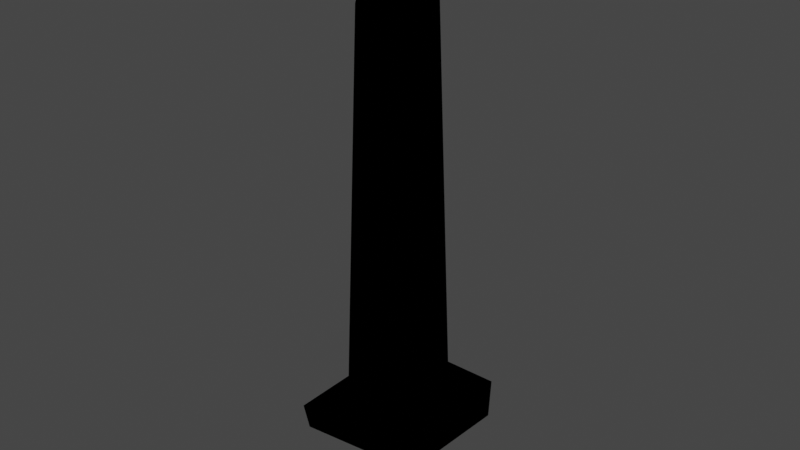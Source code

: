 # Source: sword.blend  (saved by Blender 3.5.10; exported with 4.5.12 LTS)
import bpy
from mathutils import Matrix  # noqa: F401  (used for matrix-valued properties, if any)

bpy.ops.wm.read_factory_settings(use_empty=True)
scene = bpy.context.scene
scene.name = 'Scene'

# ---- collections
col_collection = bpy.data.collections.new('Collection'); scene.collection.children.link(col_collection)

# ---- images (referenced by path relative to the original .blend; pixels are not part of the script)
import os
ASSET_DIR = os.environ.get("B2B_ASSET_DIR", "")  # directory of the original .blend (textures are referenced by path, not embedded)
HERE = os.path.dirname(os.path.abspath(__file__))  # packed textures are extracted next to this script under _unpacked/

def load_image(name, relpath, width, height, colorspace="sRGB"):
    """Load a texture the original file referenced (path relative to the .blend, or extracted next to this script)."""
    p = next((c for c in (os.path.join(HERE, relpath), os.path.join(ASSET_DIR, relpath)) if relpath and os.path.exists(c)), "")
    if p:
        img = bpy.data.images.load(p, check_existing=True)
        img.name = name
    else:  # same state as the original file: an image datablock whose file is absent (Cycles renders it pink)
        img = bpy.data.images.new(name, width, height)
        img.source = "FILE"
        img.filepath = "//" + (relpath or name)
    img.colorspace_settings.name = colorspace
    return img
img_blade_png_001 = load_image('blade.png.001', 'blade.png', 1024, 1024, 'sRGB')

# ---- materials (node trees are filled in below, after node groups)
mat_material_001 = bpy.data.materials.new('Material.001')
mat_material_001.use_transparent_shadow = False
mat_material_002 = bpy.data.materials.new('Material.002')
mat_material_002.use_backface_culling = True

# ---- material node trees
mat_material_001.use_nodes = True; mat_material_001.node_tree.nodes.clear()
_N = mat_material_001.node_tree.nodes; _L = mat_material_001.node_tree.links
n0 = _N.new('ShaderNodeOutputMaterial'); n0.name = 'Material Output'; n0.location = (300, 300)
n1 = _N.new('ShaderNodeEmission'); n1.name = 'Emission'; n1.location = (104, 295)
n2 = _N.new('ShaderNodeTexImage'); n2.name = 'Image Texture'; n2.location = (-199, 287)
n2.image = img_blade_png_001
n2.interpolation = 'Closest'
_L.new(n2.outputs[0], n1.inputs[0])
_L.new(n1.outputs[0], n0.inputs[0])
n0.is_active_output = True
mat_material_002.use_nodes = True; mat_material_002.node_tree.nodes.clear()
_N = mat_material_002.node_tree.nodes; _L = mat_material_002.node_tree.links
n0 = _N.new('ShaderNodeOutputMaterial'); n0.name = 'Material Output'; n0.location = (300, 300)
n1 = _N.new('ShaderNodeBsdfToon'); n1.name = 'Toon BSDF'; n1.location = (10, 300)
n1.inputs[0].default_value = (0.0, 0.0, 0.0, 1.0)
_L.new(n1.outputs[0], n0.inputs[0])
n0.is_active_output = True

# ---- world
world_world = bpy.data.worlds.new('World'); scene.world = world_world
world_world.use_nodes = True; world_world.node_tree.nodes.clear()
_N = world_world.node_tree.nodes; _L = world_world.node_tree.links
n0 = _N.new('ShaderNodeOutputWorld'); n0.name = 'World Output'; n0.location = (300, 300)
n1 = _N.new('ShaderNodeBackground'); n1.name = 'Background'; n1.location = (10, 300)
n1.inputs[0].default_value = (0.05088, 0.05088, 0.05088, 1.0)
_L.new(n1.outputs[0], n0.inputs[0])
n0.is_active_output = True
world_world.color = (0.05088, 0.05088, 0.05088)
world_world.use_sun_shadow = False
world_world.sun_shadow_jitter_overblur = 0.0

# ---- meshes
me_cube_002 = bpy.data.meshes.new('Cube.002')
me_cube_002.from_pydata([(-0.7691, -0.7691, -0.7691), (1.115, 0.5503, 12.71), (-2.677, -2.945, 1.094), (-2.526, -3.248, 1.495), (1.074, -0.8052, 10.78), (-0.7691, 0.7691, -0.7691), (-2.489, 3.375, 1.16), (-1.115, 0.5503, 12.71), (-2.514, 3.321, 1.384), (0.7691, -0.7691, -0.7691), (-1.074, -0.8052, 10.78), (2.38, -2.216, 1.013), (2.568, -3.242, 1.435), (0.7691, 0.7691, -0.7691), (2.714, 2.912, 1.034), (2.577, 3.258, 1.396), (-0.8724, -0.8858, 1.168), (-0.768, 0.7692, 1.066), (0.775, 0.7633, 1.032), (0.8836, -0.8825, 1.139), (-1.124, 1.839, 1.335), (1.124, 1.839, 1.335), (-1.224, -1.96, 1.224), (1.224, -1.96, 1.224), (-1.0, -1.0, -1.0), (1.334, 0.6422, 13.04), (-2.928, -3.063, 0.8065), (-2.769, -3.551, 1.59), (1.334, -1.086, 10.9), (-1.0, 1.0, -1.0), (-2.688, 3.607, 0.9016), (-1.334, 0.6422, 13.04), (-2.769, 3.551, 1.59), (1.0, -1.0, -1.0), (-1.334, -1.086, 10.9), (2.638, -2.33, 0.7291), (2.769, -3.551, 1.59), (1.0, 1.0, -1.0), (2.992, 3.067, 0.7917), (2.769, 3.551, 1.59), (-1.0, -1.0, 0.8065), (-1.0, 1.0, 0.8362), (1.0, 1.0, 0.8014), (1.0, -1.0, 0.7748), (-1.334, 2.065, 1.59), (1.334, 2.065, 1.59), (-1.334, -2.077, 1.59), (1.334, -2.077, 1.59)], [], [(5, 0, 16, 17), (13, 5, 17, 18), (19, 9, 13, 18), (16, 0, 9, 19), (5, 13, 9, 0), (2, 3, 8, 6), (6, 8, 15, 14), (14, 15, 12, 11), (11, 12, 3, 2), (17, 16, 2, 6, 14, 11, 19, 18), (19, 11, 2, 16), (12, 15, 8, 3, 22, 20, 21, 23), (22, 3, 12, 23), (1, 7, 10, 4), (23, 4, 10, 22), (22, 10, 7, 20), (1, 4, 23, 21), (20, 7, 1, 21), (29, 41, 40, 24), (37, 42, 41, 29), (43, 42, 37, 33), (40, 43, 33, 24), (29, 24, 33, 37), (26, 30, 32, 27), (30, 38, 39, 32), (38, 35, 36, 39), (35, 26, 27, 36), (41, 42, 43, 35, 38, 30, 26, 40), (43, 40, 26, 35), (36, 47, 45, 44, 46, 27, 32, 39), (46, 47, 36, 27), (25, 28, 34, 31), (47, 46, 34, 28), (46, 44, 31, 34), (25, 45, 47, 28), (44, 45, 25, 31)])
me_cube_002.polygons.foreach_set('material_index', [0, 0, 0, 0, 0, 0, 0, 0, 0, 0, 0, 0, 0, 0, 0, 0, 0, 0, 1, 1, 1, 1, 1, 1, 1, 1, 1, 1, 1, 1, 1, 1, 1, 1, 1, 1])
_uv = me_cube_002.uv_layers.new(name='UVMap')
_uv.uv.foreach_set('vector', [0.375, 0.25, 0.375, 0.0, 0.6008, 0.0, 0.6045, 0.25, 0.375, 0.5, 0.375, 0.25, 0.6045, 0.25, 0.6002, 0.5, 0.5968, 0.75, 0.375, 0.75, 0.375, 0.5, 0.6002, 0.5, 0.6008, 0.7604, 0.375, 0.7604, 0.375, 0.5104, 0.5968, 0.5104, 0.125, 0.5, 0.375, 0.5, 0.375, 0.75, 0.125, 0.75, 0.375, 0.0, 0.625, 0.0, 0.625, 0.25, 0.375, 0.25, 0.375, 0.25, 0.625, 0.25, 0.625, 0.5, 0.375, 0.5, 0.375, 0.5, 0.625, 0.5, 0.625, 0.75, 0.375, 0.75, 0.375, 0.75, 0.625, 0.75, 0.625, 1.0, 0.375, 1.0, 0.2041, 0.5977, 0.208, 0.6773, 0.125, 0.75, 0.125, 0.5, 0.375, 0.5, 0.375, 0.75, 0.2977, 0.6837, 0.2927, 0.5966, 0.2977, 0.6837, 0.375, 0.75, 0.125, 0.75, 0.208, 0.6773, 0.5037, 0.6879, 0.5037, 0.4379, 0.7537, 0.4379, 0.7537, 0.6879, 0.6889, 0.636, 0.6889, 0.4902, 0.5685, 0.4902, 0.5685, 0.636, 0.8102, 0.6981, 0.875, 0.75, 0.625, 0.75, 0.6898, 0.6981, 0.625, 0.5, 0.875, 0.5, 0.875, 0.75, 0.625, 0.75, -0.02179, -0.007291, 1.072, 0.01637, 1.066, 0.9763, -0.03658, 1.003, 0.4811, 1.029, 0.5688, 0.002958, 0.5718, 0.7499, 0.02544, 0.9629, 0.625, 0.5, 0.3351, 0.3299, 0.3924, 0.75, 0.7206, 0.8816, 0.3893, 0.25, 0.625, 0.25, 0.625, 0.5, 0.3893, 0.5, 0.375, 0.25, 0.6045, 0.25, 0.6008, 0.0, 0.375, 0.0, 0.375, 0.5, 0.6002, 0.5, 0.6045, 0.25, 0.375, 0.25, 0.5968, 0.75, 0.6002, 0.5, 0.375, 0.5, 0.375, 0.75, 0.6008, 0.7604, 0.5968, 0.5104, 0.375, 0.5104, 0.375, 0.7604, 0.125, 0.5, 0.125, 0.75, 0.375, 0.75, 0.375, 0.5, 0.375, 0.0, 0.375, 0.25, 0.625, 0.25, 0.625, 0.0, 0.375, 0.25, 0.375, 0.5, 0.625, 0.5, 0.625, 0.25, 0.375, 0.5, 0.375, 0.75, 0.625, 0.75, 0.625, 0.5, 0.375, 0.75, 0.375, 1.0, 0.625, 1.0, 0.625, 0.75, 0.2041, 0.5977, 0.2927, 0.5966, 0.2977, 0.6837, 0.375, 0.75, 0.375, 0.5, 0.125, 0.5, 0.125, 0.75, 0.208, 0.6773, 0.2977, 0.6837, 0.208, 0.6773, 0.125, 0.75, 0.375, 0.75, 0.5037, 0.6879, 0.5685, 0.636, 0.5685, 0.4902, 0.6889, 0.4902, 0.6889, 0.636, 0.7537, 0.6879, 0.7537, 0.4379, 0.5037, 0.4379, 0.8102, 0.6981, 0.6898, 0.6981, 0.625, 0.75, 0.875, 0.75, 0.625, 0.5, 0.625, 0.75, 0.875, 0.75, 0.875, 0.5, -0.02179, -0.007291, -0.03658, 1.003, 1.066, 0.9763, 1.072, 0.01637, 0.4811, 1.029, 0.02544, 0.9629, 0.5718, 0.7499, 0.5688, 0.002958, 0.625, 0.5, 0.7206, 0.8816, 0.3924, 0.75, 0.3351, 0.3299, 0.3893, 0.25, 0.3893, 0.5, 0.625, 0.5, 0.625, 0.25])
me_cube_002.materials.append(mat_material_001)
me_cube_002.materials.append(mat_material_002)
me_cube_002.update()

# ---- objects
ob_cube_002 = bpy.data.objects.new('Cube.002', me_cube_002)

# ---- transforms, parenting, visibility, modifiers, constraints
ob_cube_002.location = (0.0, 0.0, -1.179)
ob_cube_002.scale = (0.1, 0.1, 0.2)

# ---- collection membership
col_collection.objects.link(ob_cube_002)

# ---- scene / render settings (as saved in the file)
scene.frame_start = 1; scene.frame_end = 250; scene.frame_set(1)
scene.render.engine = 'BLENDER_EEVEE_NEXT'
scene.cycles.sampling_pattern = 'TABULATED_SOBOL'
scene.view_settings.view_transform = 'Filmic'
bpy.context.view_layer.update()

# ---- added for rendering (the .blend has no active camera): camera
cam_auto = bpy.data.cameras.new('AutoCamera')
cam_auto.lens = 50.0
cam_auto.sensor_width = 36.0
cam_auto.clip_end = 1000.0
ob_auto_camera = bpy.data.objects.new('AutoCamera', cam_auto)
scene.collection.objects.link(ob_auto_camera)
ob_auto_camera.location = (2.73889, -3.28007, 2.21296)
ob_auto_camera.rotation_euler = (1.09748, -7.21219e-08, 0.694738)
scene.camera = ob_auto_camera
bpy.context.view_layer.update()
